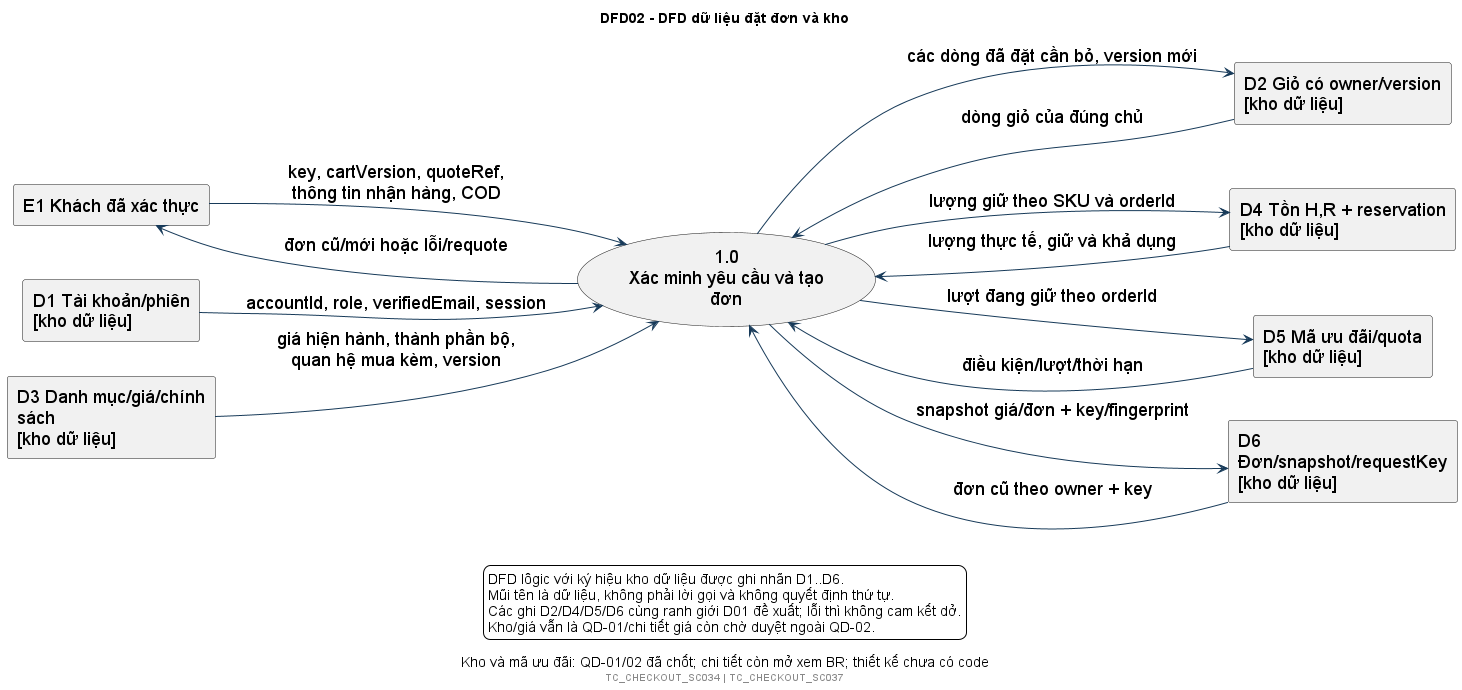

The diagram above was rendered by PlantUML. Its source (embedded in the PNG):
@startuml
!include style.iuml
title DFD02 - DFD dữ liệu đặt đơn và kho
caption Kho và mã ưu đãi: QD-01/02 đã chốt; chi tiết còn mở xem BR; thiết kế chưa có code
left to right direction
rectangle "E1 Khách đã xác thực" as C
usecase "1.0\nXác minh yêu cầu và tạo đơn" as P
rectangle "D1 Tài khoản/phiên\n[kho dữ liệu]" as A
rectangle "D2 Giỏ có owner/version\n[kho dữ liệu]" as Cart
rectangle "D3 Danh mục/giá/chính sách\n[kho dữ liệu]" as Price
rectangle "D4 Tồn H,R + reservation\n[kho dữ liệu]" as Stock
rectangle "D5 Mã ưu đãi/quota\n[kho dữ liệu]" as Promo
rectangle "D6 Đơn/snapshot/requestKey\n[kho dữ liệu]" as Order
C --> P : key, cartVersion, quoteRef,\nthông tin nhận hàng, COD
A --> P : accountId, role, verifiedEmail, session
Cart --> P : dòng giỏ của đúng chủ
Price --> P : giá hiện hành, thành phần bộ,\nquan hệ mua kèm, version
Stock --> P : lượng thực tế, giữ và khả dụng
Promo --> P : điều kiện/lượt/thời hạn
Order --> P : đơn cũ theo owner + key
P --> Stock : lượng giữ theo SKU và orderId
P --> Promo : lượt đang giữ theo orderId
P --> Order : snapshot giá/đơn + key/fingerprint
P --> Cart : các dòng đã đặt cần bỏ, version mới
P --> C : đơn cũ/mới hoặc lỗi/requote
legend bottom
 DFD lôgic với ký hiệu kho dữ liệu được ghi nhãn D1..D6.
 Mũi tên là dữ liệu, không phải lời gọi và không quyết định thứ tự.
 Các ghi D2/D4/D5/D6 cùng ranh giới D01 đề xuất; lỗi thì không cam kết dở.
 Kho/giá vẫn là QD-01/chi tiết giá còn chờ duyệt ngoài QD-02.
endlegend
footer TC_CHECKOUT_SC034 | TC_CHECKOUT_SC037
@enduml